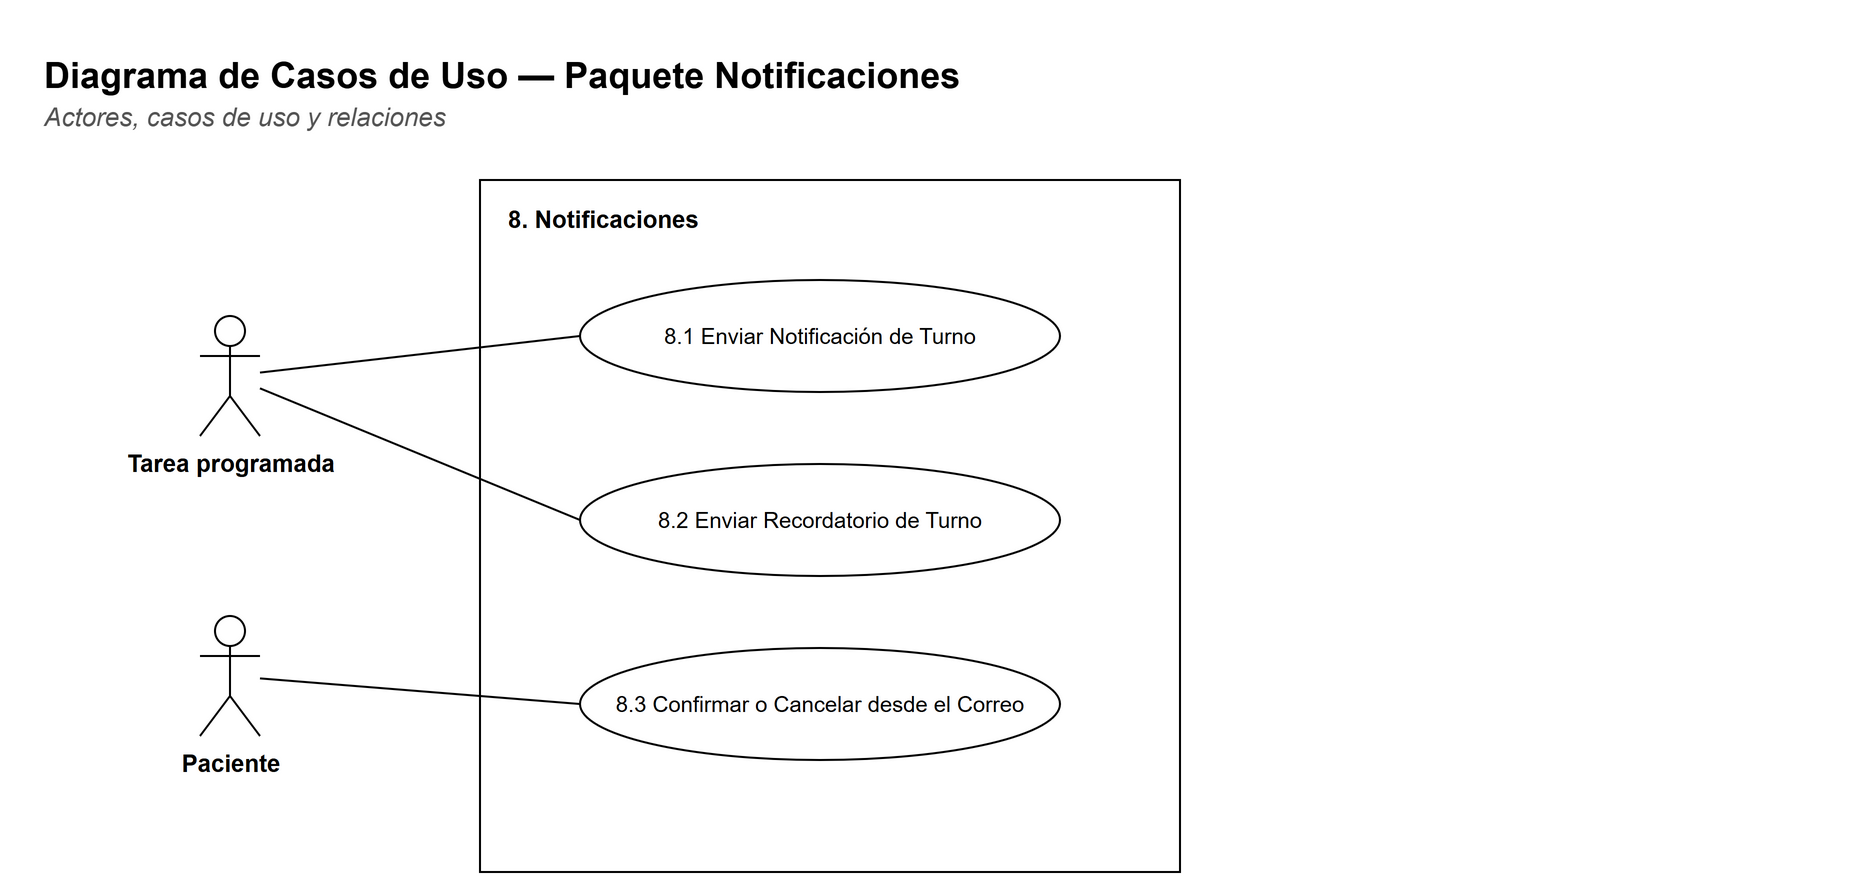

The diagram above was exported from draw.io. Its source (the exported page's mxGraphModel, read from the mxfile embedded in the PNG):
<mxGraphModel dx="1400" dy="900" grid="1" gridSize="10" guides="1" tooltips="1" connect="1" arrows="1" fold="1" page="1" pageScale="1" pageWidth="730" pageHeight="516" background="#FFFFFF" math="0" shadow="0">
  <root>
    <mxCell id="0" />
    <mxCell id="1" parent="0" />
    <mxCell id="c3" value="&lt;b&gt;Diagrama de Casos de Uso — Paquete Notificaciones&lt;/b&gt;" style="text;html=1;strokeColor=none;fillColor=none;align=left;verticalAlign=top;whiteSpace=wrap;fontFamily=Helvetica;fontSize=18;" vertex="1" parent="1">
      <mxGeometry x="30" y="30" width="900" height="26" as="geometry" />
    </mxCell>
    <mxCell id="c4" value="&lt;i&gt;Actores, casos de uso y relaciones&lt;/i&gt;" style="text;html=1;strokeColor=none;fillColor=none;align=left;verticalAlign=top;whiteSpace=wrap;fontFamily=Helvetica;fontSize=13;fontColor=#555555;" vertex="1" parent="1">
      <mxGeometry x="30" y="54" width="900" height="20" as="geometry" />
    </mxCell>
    <mxCell id="c5" value="" style="rounded=0;whiteSpace=wrap;html=1;fillColor=#FFFFFF;strokeColor=#000000;fontFamily=Helvetica;fontSize=12;verticalAlign=top;" vertex="1" parent="1">
      <mxGeometry x="250" y="100" width="350" height="346" as="geometry" />
    </mxCell>
    <mxCell id="c6" value="&lt;b&gt;8. Notificaciones&lt;/b&gt;" style="text;html=1;strokeColor=none;fillColor=none;align=left;verticalAlign=top;whiteSpace=wrap;fontFamily=Helvetica;fontSize=12;" vertex="1" parent="1">
      <mxGeometry x="262" y="106" width="330" height="20" as="geometry" />
    </mxCell>
    <mxCell id="c7" value="8.1 Enviar Notificación de Turno" style="ellipse;whiteSpace=wrap;html=1;fillColor=#FFFFFF;strokeColor=#000000;fontFamily=Helvetica;fontSize=11;" vertex="1" parent="1">
      <mxGeometry x="300" y="150" width="240" height="56" as="geometry" />
    </mxCell>
    <mxCell id="c8" value="8.2 Enviar Recordatorio de Turno" style="ellipse;whiteSpace=wrap;html=1;fillColor=#FFFFFF;strokeColor=#000000;fontFamily=Helvetica;fontSize=11;" vertex="1" parent="1">
      <mxGeometry x="300" y="242" width="240" height="56" as="geometry" />
    </mxCell>
    <mxCell id="c9" value="8.3 Confirmar o Cancelar desde el Correo" style="ellipse;whiteSpace=wrap;html=1;fillColor=#FFFFFF;strokeColor=#000000;fontFamily=Helvetica;fontSize=11;" vertex="1" parent="1">
      <mxGeometry x="300" y="334" width="240" height="56" as="geometry" />
    </mxCell>
    <mxCell id="c10" value="Tarea programada" style="shape=umlActor;verticalLabelPosition=bottom;verticalAlign=top;html=1;outlineConnect=0;fillColor=#FFFFFF;strokeColor=#000000;fontFamily=Helvetica;fontSize=12;fontStyle=1;" vertex="1" parent="1">
      <mxGeometry x="110" y="168.0" width="30" height="60" as="geometry" />
    </mxCell>
    <mxCell id="c11" value="Paciente" style="shape=umlActor;verticalLabelPosition=bottom;verticalAlign=top;html=1;outlineConnect=0;fillColor=#FFFFFF;strokeColor=#000000;fontFamily=Helvetica;fontSize=12;fontStyle=1;" vertex="1" parent="1">
      <mxGeometry x="110" y="318.0" width="30" height="60" as="geometry" />
    </mxCell>
    <mxCell id="c12" value="" style="edgeStyle=none;html=1;endArrow=none;endFill=0;strokeColor=#000000;fontFamily=Helvetica;fontSize=11;labelBackgroundColor=#FFFFFF;entryX=0;entryY=0.5;entryDx=0;entryDy=0;" edge="1" parent="1" source="c10" target="c7">
      <mxGeometry relative="1" as="geometry" />
    </mxCell>
    <mxCell id="c13" value="" style="edgeStyle=none;html=1;endArrow=none;endFill=0;strokeColor=#000000;fontFamily=Helvetica;fontSize=11;labelBackgroundColor=#FFFFFF;entryX=0;entryY=0.5;entryDx=0;entryDy=0;" edge="1" parent="1" source="c10" target="c8">
      <mxGeometry relative="1" as="geometry" />
    </mxCell>
    <mxCell id="c14" value="" style="edgeStyle=none;html=1;endArrow=none;endFill=0;strokeColor=#000000;fontFamily=Helvetica;fontSize=11;labelBackgroundColor=#FFFFFF;entryX=0;entryY=0.5;entryDx=0;entryDy=0;" edge="1" parent="1" source="c11" target="c9">
      <mxGeometry relative="1" as="geometry" />
    </mxCell>
  </root>
</mxGraphModel>